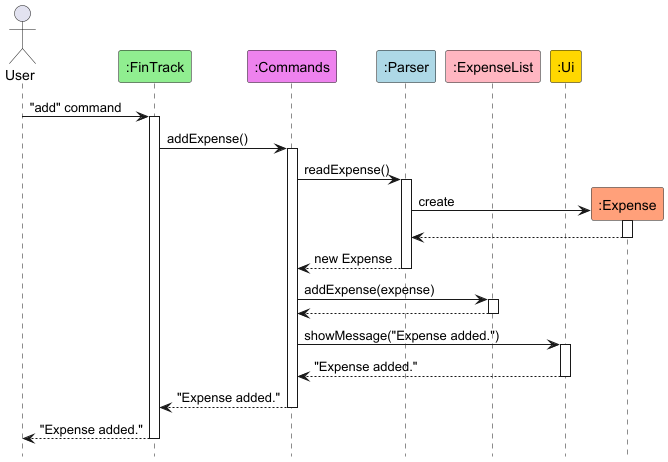

The diagram above was rendered by PlantUML. Its source (embedded in the PNG):
@startuml
hide footbox
skinparam sequenceReferenceBackgroundColor #f7807c

actor User

participant ":FinTrack" as FinTrack #90EE90
participant ":Commands" as Commands #EE82EE
participant ":Parser" as Parser #ADD8E6
participant ":ExpenseList" as ExpenseList #FFB6C1
participant ":Ui" as Ui #FFD700

' Add Expense Sequence
User -> FinTrack : "add" command
activate FinTrack
FinTrack -> Commands : addExpense()
activate Commands
Commands -> Parser : readExpense()
activate Parser
create ":Expense" as NewExpense #FFA07A
Parser -> NewExpense : create
activate NewExpense
NewExpense --> Parser
deactivate NewExpense
Parser --> Commands : new Expense
deactivate Parser
Commands -> ExpenseList : addExpense(expense)
activate ExpenseList
ExpenseList --> Commands :
deactivate ExpenseList
Commands -> Ui : showMessage("Expense added.")
activate Ui
' Chain the return message through the activation bars:
Ui --> Commands : "Expense added."
deactivate Ui
Commands --> FinTrack : "Expense added."
deactivate Commands
FinTrack --> User : "Expense added."
deactivate FinTrack

@enduml